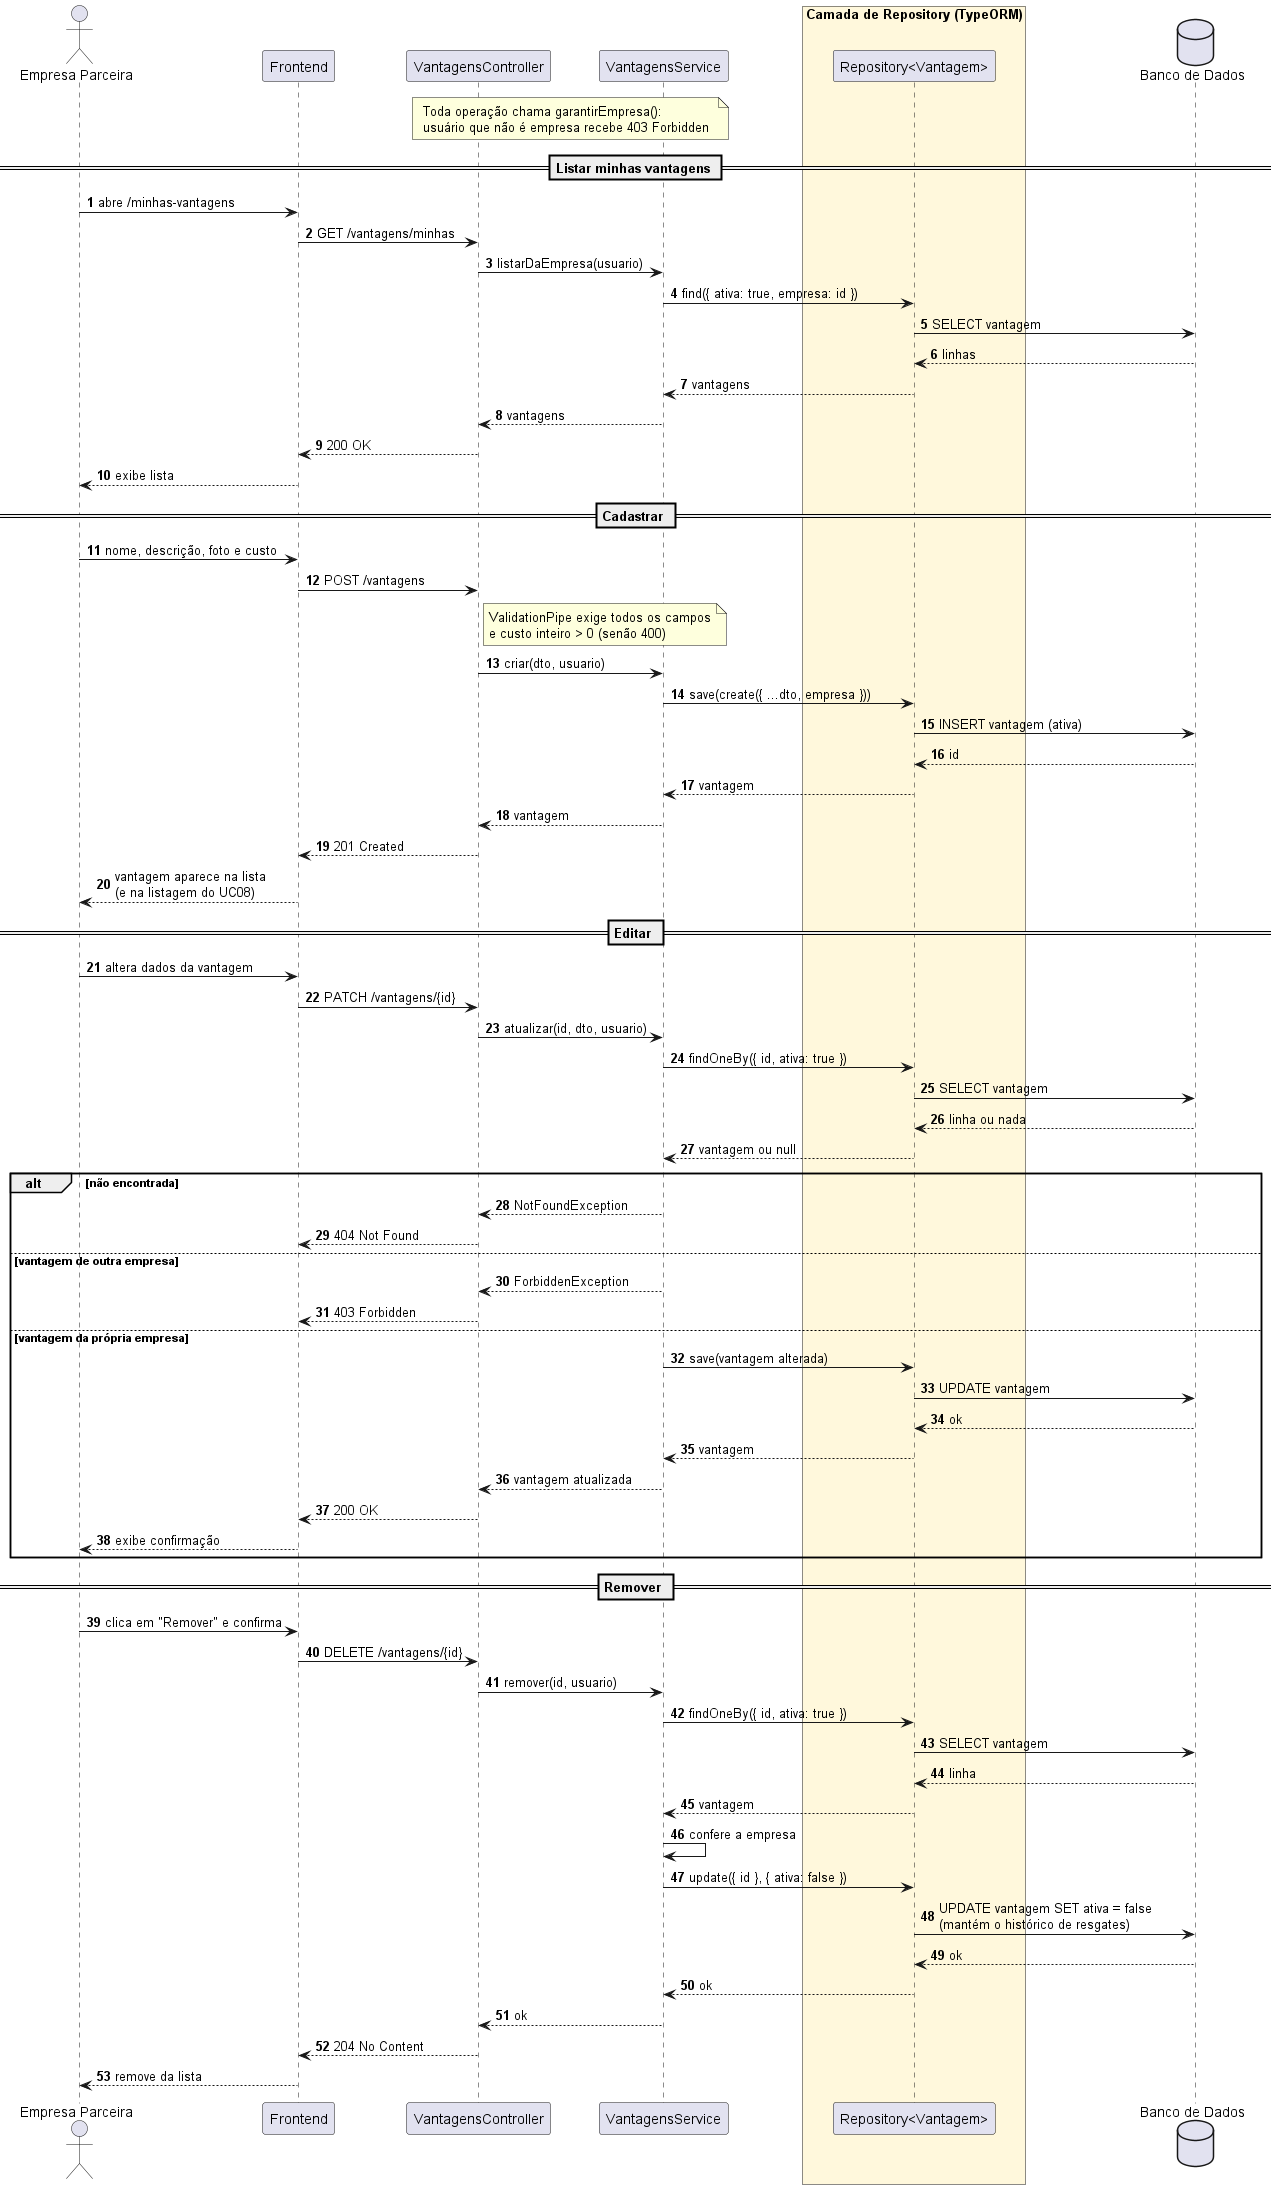

The diagram above was rendered by PlantUML. Its source (embedded in the PNG):
@startuml uc11_manter_vantagens
' =====================================================================
' Sistema de Moeda Estudantil
' Diagrama de Sequencia - UC11 Manter vantagens (HU13 / HU14)
' Fonte versionada em docs/diagramas/sequencia/uc11-manter-vantagens.puml
' =====================================================================

skinparam shadowing false
autonumber

actor "Empresa Parceira" as Empresa
participant Frontend
participant "VantagensController" as Controller
participant "VantagensService" as Service
box "Camada de Repository (TypeORM)" #FFF8DC
  participant "Repository<Vantagem>" as Repo
end box
database "Banco de Dados" as BD

note over Controller, Service : Toda operação chama garantirEmpresa():\nusuário que não é empresa recebe 403 Forbidden

== Listar minhas vantagens ==
Empresa -> Frontend : abre /minhas-vantagens
Frontend -> Controller : GET /vantagens/minhas
Controller -> Service : listarDaEmpresa(usuario)
Service -> Repo : find({ ativa: true, empresa: id })
Repo -> BD : SELECT vantagem
BD --> Repo : linhas
Repo --> Service : vantagens
Service --> Controller : vantagens
Controller --> Frontend : 200 OK
Frontend --> Empresa : exibe lista

== Cadastrar ==
Empresa -> Frontend : nome, descrição, foto e custo
Frontend -> Controller : POST /vantagens
note right of Controller : ValidationPipe exige todos os campos\ne custo inteiro > 0 (senão 400)
Controller -> Service : criar(dto, usuario)
Service -> Repo : save(create({ ...dto, empresa }))
Repo -> BD : INSERT vantagem (ativa)
BD --> Repo : id
Repo --> Service : vantagem
Service --> Controller : vantagem
Controller --> Frontend : 201 Created
Frontend --> Empresa : vantagem aparece na lista\n(e na listagem do UC08)

== Editar ==
Empresa -> Frontend : altera dados da vantagem
Frontend -> Controller : PATCH /vantagens/{id}
Controller -> Service : atualizar(id, dto, usuario)
Service -> Repo : findOneBy({ id, ativa: true })
Repo -> BD : SELECT vantagem
BD --> Repo : linha ou nada
Repo --> Service : vantagem ou null
alt não encontrada
  Service --> Controller : NotFoundException
  Controller --> Frontend : 404 Not Found
else vantagem de outra empresa
  Service --> Controller : ForbiddenException
  Controller --> Frontend : 403 Forbidden
else vantagem da própria empresa
  Service -> Repo : save(vantagem alterada)
  Repo -> BD : UPDATE vantagem
  BD --> Repo : ok
  Repo --> Service : vantagem
  Service --> Controller : vantagem atualizada
  Controller --> Frontend : 200 OK
  Frontend --> Empresa : exibe confirmação
end

== Remover ==
Empresa -> Frontend : clica em "Remover" e confirma
Frontend -> Controller : DELETE /vantagens/{id}
Controller -> Service : remover(id, usuario)
Service -> Repo : findOneBy({ id, ativa: true })
Repo -> BD : SELECT vantagem
BD --> Repo : linha
Repo --> Service : vantagem
Service -> Service : confere a empresa
Service -> Repo : update({ id }, { ativa: false })
Repo -> BD : UPDATE vantagem SET ativa = false\n(mantém o histórico de resgates)
BD --> Repo : ok
Repo --> Service : ok
Service --> Controller : ok
Controller --> Frontend : 204 No Content
Frontend --> Empresa : remove da lista

@enduml